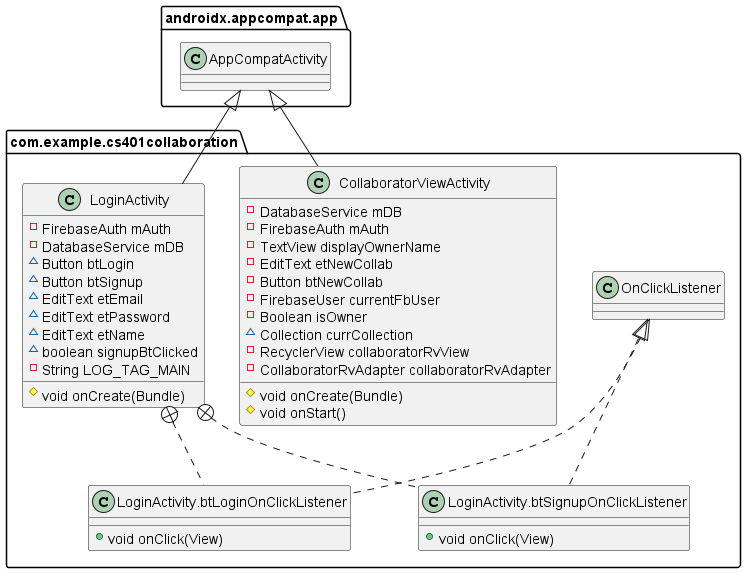

The diagram above was rendered by PlantUML. Its source (embedded in the PNG):
@startuml
class com.example.cs401collaboration.CollaboratorViewActivity {
- DatabaseService mDB
- FirebaseAuth mAuth
- TextView displayOwnerName
- EditText etNewCollab
- Button btNewCollab
- FirebaseUser currentFbUser
- Boolean isOwner
~ Collection currCollection
- RecyclerView collaboratorRvView
- CollaboratorRvAdapter collaboratorRvAdapter
# void onCreate(Bundle)
# void onStart()
}
class com.example.cs401collaboration.LoginActivity {
- FirebaseAuth mAuth
- DatabaseService mDB
~ Button btLogin
~ Button btSignup
~ EditText etEmail
~ EditText etPassword
~ EditText etName
~ boolean signupBtClicked
- String LOG_TAG_MAIN
# void onCreate(Bundle)
}
class com.example.cs401collaboration.LoginActivity.btLoginOnClickListener {
+ void onClick(View)
}
class com.example.cs401collaboration.LoginActivity.btSignupOnClickListener {
+ void onClick(View)
}


androidx.appcompat.app.AppCompatActivity <|-- com.example.cs401collaboration.CollaboratorViewActivity
androidx.appcompat.app.AppCompatActivity <|-- com.example.cs401collaboration.LoginActivity
com.example.cs401collaboration.LoginActivity +.. com.example.cs401collaboration.LoginActivity.btLoginOnClickListener
com.example.cs401collaboration.OnClickListener <|.. com.example.cs401collaboration.LoginActivity.btLoginOnClickListener
com.example.cs401collaboration.LoginActivity +.. com.example.cs401collaboration.LoginActivity.btSignupOnClickListener
com.example.cs401collaboration.OnClickListener <|.. com.example.cs401collaboration.LoginActivity.btSignupOnClickListener
@enduml